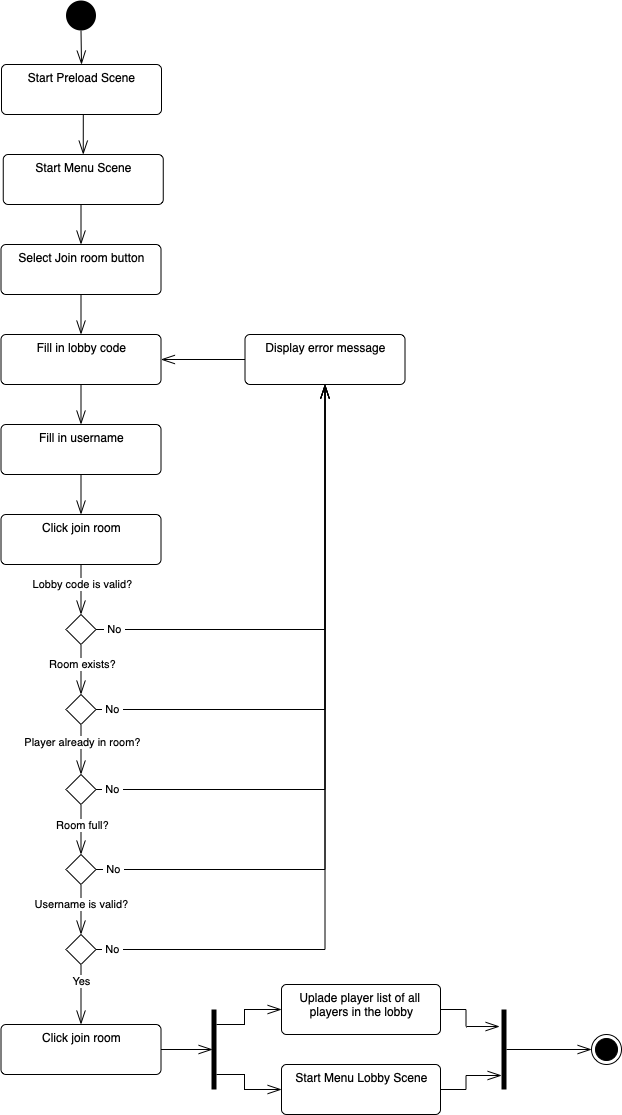

The diagram above was exported from draw.io. Its source (the exported page's mxGraphModel, read from the mxfile embedded in the PNG):
<mxGraphModel dx="1864" dy="1087" grid="1" gridSize="10" guides="1" tooltips="1" connect="1" arrows="1" fold="1" page="1" pageScale="1" pageWidth="827" pageHeight="1169" math="0" shadow="0">
  <root>
    <mxCell id="0" />
    <mxCell id="1" parent="0" />
    <mxCell id="2" style="edgeStyle=orthogonalEdgeStyle;rounded=0;orthogonalLoop=1;jettySize=auto;html=1;exitX=1;exitY=0.5;exitDx=0;exitDy=0;entryX=-0.4;entryY=0.213;entryDx=0;entryDy=0;entryPerimeter=0;endArrow=openThin;endFill=0;endSize=12;" edge="1" source="3" target="55" parent="1">
      <mxGeometry relative="1" as="geometry" />
    </mxCell>
    <mxCell id="3" value="Uplade player list of all&amp;nbsp;&lt;br&gt;players in the lobby" style="html=1;align=center;verticalAlign=top;rounded=1;absoluteArcSize=1;arcSize=10;dashed=0;" vertex="1" parent="1">
      <mxGeometry x="370" y="1010" width="159" height="50" as="geometry" />
    </mxCell>
    <mxCell id="4" style="edgeStyle=orthogonalEdgeStyle;rounded=0;orthogonalLoop=1;jettySize=auto;html=1;exitX=0.5;exitY=1;exitDx=0;exitDy=0;entryX=0.5;entryY=0;entryDx=0;entryDy=0;endArrow=openThin;endFill=0;endSize=12;" edge="1" source="5" target="7" parent="1">
      <mxGeometry relative="1" as="geometry" />
    </mxCell>
    <mxCell id="5" value="" style="ellipse;fillColor=#000000;strokeColor=none;" vertex="1" parent="1">
      <mxGeometry x="154.5" y="26" width="30" height="30" as="geometry" />
    </mxCell>
    <mxCell id="6" style="edgeStyle=orthogonalEdgeStyle;rounded=0;orthogonalLoop=1;jettySize=auto;html=1;exitX=0.5;exitY=1;exitDx=0;exitDy=0;entryX=0.5;entryY=0;entryDx=0;entryDy=0;endArrow=openThin;endFill=0;endSize=12;" edge="1" source="7" target="9" parent="1">
      <mxGeometry relative="1" as="geometry" />
    </mxCell>
    <mxCell id="7" value="Start Preload Scene" style="html=1;align=center;verticalAlign=top;rounded=1;absoluteArcSize=1;arcSize=10;dashed=0;" vertex="1" parent="1">
      <mxGeometry x="90" y="90" width="160" height="50" as="geometry" />
    </mxCell>
    <mxCell id="8" style="edgeStyle=orthogonalEdgeStyle;rounded=0;orthogonalLoop=1;jettySize=auto;html=1;exitX=0.5;exitY=1;exitDx=0;exitDy=0;entryX=0.5;entryY=0;entryDx=0;entryDy=0;endArrow=openThin;endFill=0;endSize=12;" edge="1" source="9" target="11" parent="1">
      <mxGeometry relative="1" as="geometry" />
    </mxCell>
    <mxCell id="9" value="Start Menu Scene" style="html=1;align=center;verticalAlign=top;rounded=1;absoluteArcSize=1;arcSize=10;dashed=0;" vertex="1" parent="1">
      <mxGeometry x="91.75" y="180" width="160" height="50" as="geometry" />
    </mxCell>
    <mxCell id="10" style="edgeStyle=orthogonalEdgeStyle;rounded=0;orthogonalLoop=1;jettySize=auto;html=1;exitX=0.5;exitY=1;exitDx=0;exitDy=0;entryX=0.5;entryY=0;entryDx=0;entryDy=0;endArrow=openThin;endFill=0;endSize=12;" edge="1" source="11" target="13" parent="1">
      <mxGeometry relative="1" as="geometry" />
    </mxCell>
    <mxCell id="11" value="Select Join room button" style="html=1;align=center;verticalAlign=top;rounded=1;absoluteArcSize=1;arcSize=10;dashed=0;" vertex="1" parent="1">
      <mxGeometry x="89.5" y="270" width="160" height="50" as="geometry" />
    </mxCell>
    <mxCell id="12" style="edgeStyle=orthogonalEdgeStyle;rounded=0;orthogonalLoop=1;jettySize=auto;html=1;exitX=0.5;exitY=1;exitDx=0;exitDy=0;entryX=0.5;entryY=0;entryDx=0;entryDy=0;endArrow=openThin;endFill=0;endSize=12;" edge="1" source="13" target="15" parent="1">
      <mxGeometry relative="1" as="geometry" />
    </mxCell>
    <mxCell id="13" value="Fill in lobby code" style="html=1;align=center;verticalAlign=top;rounded=1;absoluteArcSize=1;arcSize=10;dashed=0;" vertex="1" parent="1">
      <mxGeometry x="89.5" y="360" width="160" height="50" as="geometry" />
    </mxCell>
    <mxCell id="14" style="edgeStyle=orthogonalEdgeStyle;rounded=0;orthogonalLoop=1;jettySize=auto;html=1;exitX=0.5;exitY=1;exitDx=0;exitDy=0;entryX=0.5;entryY=0;entryDx=0;entryDy=0;endArrow=openThin;endFill=0;endSize=12;" edge="1" source="15" target="18" parent="1">
      <mxGeometry relative="1" as="geometry" />
    </mxCell>
    <mxCell id="15" value="Fill in username" style="html=1;align=center;verticalAlign=top;rounded=1;absoluteArcSize=1;arcSize=10;dashed=0;" vertex="1" parent="1">
      <mxGeometry x="89.5" y="450" width="160" height="50" as="geometry" />
    </mxCell>
    <mxCell id="16" style="edgeStyle=orthogonalEdgeStyle;rounded=0;orthogonalLoop=1;jettySize=auto;html=1;exitX=0.5;exitY=1;exitDx=0;exitDy=0;entryX=0.5;entryY=0;entryDx=0;entryDy=0;endArrow=openThin;endFill=0;endSize=12;" edge="1" source="18" target="23" parent="1">
      <mxGeometry relative="1" as="geometry" />
    </mxCell>
    <mxCell id="17" value="Lobby code is valid?" style="edgeLabel;html=1;align=center;verticalAlign=middle;resizable=0;points=[];" vertex="1" connectable="0" parent="16">
      <mxGeometry x="-0.2399" y="1" relative="1" as="geometry">
        <mxPoint as="offset" />
      </mxGeometry>
    </mxCell>
    <mxCell id="18" value="Click join room" style="html=1;align=center;verticalAlign=top;rounded=1;absoluteArcSize=1;arcSize=10;dashed=0;" vertex="1" parent="1">
      <mxGeometry x="89.5" y="540" width="160" height="50" as="geometry" />
    </mxCell>
    <mxCell id="19" style="edgeStyle=orthogonalEdgeStyle;rounded=0;orthogonalLoop=1;jettySize=auto;html=1;exitX=0.5;exitY=1;exitDx=0;exitDy=0;entryX=0.5;entryY=0;entryDx=0;entryDy=0;endArrow=openThin;endFill=0;endSize=12;" edge="1" source="23" target="28" parent="1">
      <mxGeometry relative="1" as="geometry" />
    </mxCell>
    <mxCell id="20" value="Room exists?" style="edgeLabel;html=1;align=center;verticalAlign=middle;resizable=0;points=[];" vertex="1" connectable="0" parent="19">
      <mxGeometry x="-0.2399" y="1" relative="1" as="geometry">
        <mxPoint as="offset" />
      </mxGeometry>
    </mxCell>
    <mxCell id="21" style="edgeStyle=orthogonalEdgeStyle;rounded=0;orthogonalLoop=1;jettySize=auto;html=1;exitX=1;exitY=0.5;exitDx=0;exitDy=0;entryX=0.5;entryY=1;entryDx=0;entryDy=0;endArrow=openThin;endFill=0;endSize=12;" edge="1" source="23" target="47" parent="1">
      <mxGeometry relative="1" as="geometry" />
    </mxCell>
    <mxCell id="22" value="&amp;nbsp;No&amp;nbsp;" style="edgeLabel;html=1;align=center;verticalAlign=middle;resizable=0;points=[];" vertex="1" connectable="0" parent="21">
      <mxGeometry x="-0.9388" y="3" relative="1" as="geometry">
        <mxPoint x="3" y="2" as="offset" />
      </mxGeometry>
    </mxCell>
    <mxCell id="23" value="" style="rhombus;" vertex="1" parent="1">
      <mxGeometry x="154.5" y="640" width="30" height="30" as="geometry" />
    </mxCell>
    <mxCell id="24" style="edgeStyle=orthogonalEdgeStyle;rounded=0;orthogonalLoop=1;jettySize=auto;html=1;exitX=0.5;exitY=1;exitDx=0;exitDy=0;entryX=0.5;entryY=0;entryDx=0;entryDy=0;endArrow=openThin;endFill=0;endSize=12;" edge="1" source="28" target="33" parent="1">
      <mxGeometry relative="1" as="geometry" />
    </mxCell>
    <mxCell id="25" value="Player already in room?" style="edgeLabel;html=1;align=center;verticalAlign=middle;resizable=0;points=[];" vertex="1" connectable="0" parent="24">
      <mxGeometry x="-0.3199" y="1" relative="1" as="geometry">
        <mxPoint as="offset" />
      </mxGeometry>
    </mxCell>
    <mxCell id="26" style="edgeStyle=orthogonalEdgeStyle;rounded=0;orthogonalLoop=1;jettySize=auto;html=1;exitX=1;exitY=0.5;exitDx=0;exitDy=0;entryX=0.5;entryY=1;entryDx=0;entryDy=0;endArrow=openThin;endFill=0;endSize=12;" edge="1" source="28" target="47" parent="1">
      <mxGeometry relative="1" as="geometry" />
    </mxCell>
    <mxCell id="27" value="&amp;nbsp;No&amp;nbsp;" style="edgeLabel;html=1;align=center;verticalAlign=middle;resizable=0;points=[];" vertex="1" connectable="0" parent="26">
      <mxGeometry x="-0.9585" y="1" relative="1" as="geometry">
        <mxPoint x="5" as="offset" />
      </mxGeometry>
    </mxCell>
    <mxCell id="28" value="" style="rhombus;" vertex="1" parent="1">
      <mxGeometry x="154.5" y="720" width="30" height="30" as="geometry" />
    </mxCell>
    <mxCell id="29" style="edgeStyle=orthogonalEdgeStyle;rounded=0;orthogonalLoop=1;jettySize=auto;html=1;exitX=0.5;exitY=1;exitDx=0;exitDy=0;entryX=0.5;entryY=0;entryDx=0;entryDy=0;endArrow=openThin;endFill=0;endSize=12;" edge="1" source="33" target="38" parent="1">
      <mxGeometry relative="1" as="geometry" />
    </mxCell>
    <mxCell id="30" value="Room full?" style="edgeLabel;html=1;align=center;verticalAlign=middle;resizable=0;points=[];" vertex="1" connectable="0" parent="29">
      <mxGeometry x="-0.1999" y="1" relative="1" as="geometry">
        <mxPoint as="offset" />
      </mxGeometry>
    </mxCell>
    <mxCell id="31" style="edgeStyle=orthogonalEdgeStyle;rounded=0;orthogonalLoop=1;jettySize=auto;html=1;exitX=1;exitY=0.5;exitDx=0;exitDy=0;entryX=0.5;entryY=1;entryDx=0;entryDy=0;endArrow=openThin;endFill=0;endSize=12;" edge="1" source="33" target="47" parent="1">
      <mxGeometry relative="1" as="geometry" />
    </mxCell>
    <mxCell id="32" value="&amp;nbsp;No&amp;nbsp;" style="edgeLabel;html=1;align=center;verticalAlign=middle;resizable=0;points=[];" vertex="1" connectable="0" parent="31">
      <mxGeometry x="-0.97" y="3" relative="1" as="geometry">
        <mxPoint x="6" y="2" as="offset" />
      </mxGeometry>
    </mxCell>
    <mxCell id="33" value="" style="rhombus;" vertex="1" parent="1">
      <mxGeometry x="154.5" y="800" width="30" height="30" as="geometry" />
    </mxCell>
    <mxCell id="34" style="edgeStyle=orthogonalEdgeStyle;rounded=0;orthogonalLoop=1;jettySize=auto;html=1;exitX=0.5;exitY=1;exitDx=0;exitDy=0;entryX=0.5;entryY=0;entryDx=0;entryDy=0;endArrow=openThin;endFill=0;endSize=12;" edge="1" source="38" target="43" parent="1">
      <mxGeometry relative="1" as="geometry" />
    </mxCell>
    <mxCell id="35" value="Username is valid?" style="edgeLabel;html=1;align=center;verticalAlign=middle;resizable=0;points=[];" vertex="1" connectable="0" parent="34">
      <mxGeometry x="-0.2399" relative="1" as="geometry">
        <mxPoint as="offset" />
      </mxGeometry>
    </mxCell>
    <mxCell id="36" style="edgeStyle=orthogonalEdgeStyle;rounded=0;orthogonalLoop=1;jettySize=auto;html=1;exitX=1;exitY=0.5;exitDx=0;exitDy=0;entryX=0.5;entryY=1;entryDx=0;entryDy=0;endArrow=openThin;endFill=0;endSize=12;" edge="1" source="38" target="47" parent="1">
      <mxGeometry relative="1" as="geometry" />
    </mxCell>
    <mxCell id="37" value="&amp;nbsp;No&amp;nbsp;" style="edgeLabel;html=1;align=center;verticalAlign=middle;resizable=0;points=[];" vertex="1" connectable="0" parent="36">
      <mxGeometry x="-0.9594" y="-1" relative="1" as="geometry">
        <mxPoint x="3" y="-2" as="offset" />
      </mxGeometry>
    </mxCell>
    <mxCell id="38" value="" style="rhombus;" vertex="1" parent="1">
      <mxGeometry x="154.5" y="880" width="30" height="30" as="geometry" />
    </mxCell>
    <mxCell id="39" style="edgeStyle=orthogonalEdgeStyle;rounded=0;orthogonalLoop=1;jettySize=auto;html=1;exitX=0.5;exitY=1;exitDx=0;exitDy=0;entryX=0.5;entryY=0;entryDx=0;entryDy=0;endArrow=openThin;endFill=0;endSize=12;" edge="1" source="43" target="45" parent="1">
      <mxGeometry relative="1" as="geometry" />
    </mxCell>
    <mxCell id="40" value="Yes" style="edgeLabel;html=1;align=center;verticalAlign=middle;resizable=0;points=[];" vertex="1" connectable="0" parent="39">
      <mxGeometry x="-0.6498" relative="1" as="geometry">
        <mxPoint y="5" as="offset" />
      </mxGeometry>
    </mxCell>
    <mxCell id="41" style="edgeStyle=orthogonalEdgeStyle;rounded=0;orthogonalLoop=1;jettySize=auto;html=1;exitX=1;exitY=0.5;exitDx=0;exitDy=0;entryX=0.5;entryY=1;entryDx=0;entryDy=0;endArrow=openThin;endFill=0;endSize=12;" edge="1" source="43" target="47" parent="1">
      <mxGeometry relative="1" as="geometry" />
    </mxCell>
    <mxCell id="42" value="&amp;nbsp;No&amp;nbsp;" style="edgeLabel;html=1;align=center;verticalAlign=middle;resizable=0;points=[];" vertex="1" connectable="0" parent="41">
      <mxGeometry x="-0.966" relative="1" as="geometry">
        <mxPoint x="3" y="-1" as="offset" />
      </mxGeometry>
    </mxCell>
    <mxCell id="43" value="" style="rhombus;" vertex="1" parent="1">
      <mxGeometry x="154.5" y="960" width="30" height="30" as="geometry" />
    </mxCell>
    <mxCell id="44" style="edgeStyle=orthogonalEdgeStyle;rounded=0;orthogonalLoop=1;jettySize=auto;html=1;exitX=1;exitY=0.5;exitDx=0;exitDy=0;entryX=0.2;entryY=0.5;entryDx=0;entryDy=0;entryPerimeter=0;endArrow=openThin;endFill=0;endSize=12;" edge="1" source="45" target="53" parent="1">
      <mxGeometry relative="1" as="geometry" />
    </mxCell>
    <mxCell id="45" value="Click join room" style="html=1;align=center;verticalAlign=top;rounded=1;absoluteArcSize=1;arcSize=10;dashed=0;" vertex="1" parent="1">
      <mxGeometry x="89.5" y="1050" width="160" height="50" as="geometry" />
    </mxCell>
    <mxCell id="46" style="edgeStyle=orthogonalEdgeStyle;rounded=0;orthogonalLoop=1;jettySize=auto;html=1;exitX=0;exitY=0.5;exitDx=0;exitDy=0;entryX=1;entryY=0.5;entryDx=0;entryDy=0;endArrow=openThin;endFill=0;endSize=12;" edge="1" source="47" target="13" parent="1">
      <mxGeometry relative="1" as="geometry" />
    </mxCell>
    <mxCell id="47" value="Display error message" style="html=1;align=center;verticalAlign=top;rounded=1;absoluteArcSize=1;arcSize=10;dashed=0;" vertex="1" parent="1">
      <mxGeometry x="333.5" y="360" width="160" height="50" as="geometry" />
    </mxCell>
    <mxCell id="48" value="" style="ellipse;html=1;shape=endState;fillColor=#000000;strokeColor=#000000;" vertex="1" parent="1">
      <mxGeometry x="680" y="1060" width="30" height="30" as="geometry" />
    </mxCell>
    <mxCell id="49" style="edgeStyle=orthogonalEdgeStyle;rounded=0;orthogonalLoop=1;jettySize=auto;html=1;exitX=1;exitY=0.5;exitDx=0;exitDy=0;entryX=0;entryY=0.825;entryDx=0;entryDy=0;entryPerimeter=0;endArrow=openThin;endFill=0;endSize=12;" edge="1" source="50" target="55" parent="1">
      <mxGeometry relative="1" as="geometry" />
    </mxCell>
    <mxCell id="50" value="Start Menu Lobby Scene" style="html=1;align=center;verticalAlign=top;rounded=1;absoluteArcSize=1;arcSize=10;dashed=0;" vertex="1" parent="1">
      <mxGeometry x="370" y="1090" width="159" height="50" as="geometry" />
    </mxCell>
    <mxCell id="51" style="edgeStyle=orthogonalEdgeStyle;rounded=0;orthogonalLoop=1;jettySize=auto;html=1;entryX=0;entryY=0.5;entryDx=0;entryDy=0;endArrow=openThin;endFill=0;endSize=12;" edge="1" source="53" target="3" parent="1">
      <mxGeometry relative="1" as="geometry">
        <Array as="points">
          <mxPoint x="333" y="1050" />
          <mxPoint x="333" y="1035" />
        </Array>
      </mxGeometry>
    </mxCell>
    <mxCell id="52" style="edgeStyle=orthogonalEdgeStyle;rounded=0;orthogonalLoop=1;jettySize=auto;html=1;entryX=0;entryY=0.5;entryDx=0;entryDy=0;endArrow=openThin;endFill=0;endSize=12;" edge="1" source="53" target="50" parent="1">
      <mxGeometry relative="1" as="geometry">
        <Array as="points">
          <mxPoint x="333" y="1100" />
          <mxPoint x="333" y="1115" />
        </Array>
      </mxGeometry>
    </mxCell>
    <mxCell id="53" value="" style="html=1;points=[];perimeter=orthogonalPerimeter;fillColor=#000000;strokeColor=none;" vertex="1" parent="1">
      <mxGeometry x="300" y="1035" width="5" height="80" as="geometry" />
    </mxCell>
    <mxCell id="54" style="edgeStyle=orthogonalEdgeStyle;rounded=0;orthogonalLoop=1;jettySize=auto;html=1;entryX=0;entryY=0.5;entryDx=0;entryDy=0;endArrow=openThin;endFill=0;endSize=12;" edge="1" source="55" target="48" parent="1">
      <mxGeometry relative="1" as="geometry" />
    </mxCell>
    <mxCell id="55" value="" style="html=1;points=[];perimeter=orthogonalPerimeter;fillColor=#000000;strokeColor=none;" vertex="1" parent="1">
      <mxGeometry x="590" y="1035" width="5" height="80" as="geometry" />
    </mxCell>
  </root>
</mxGraphModel>